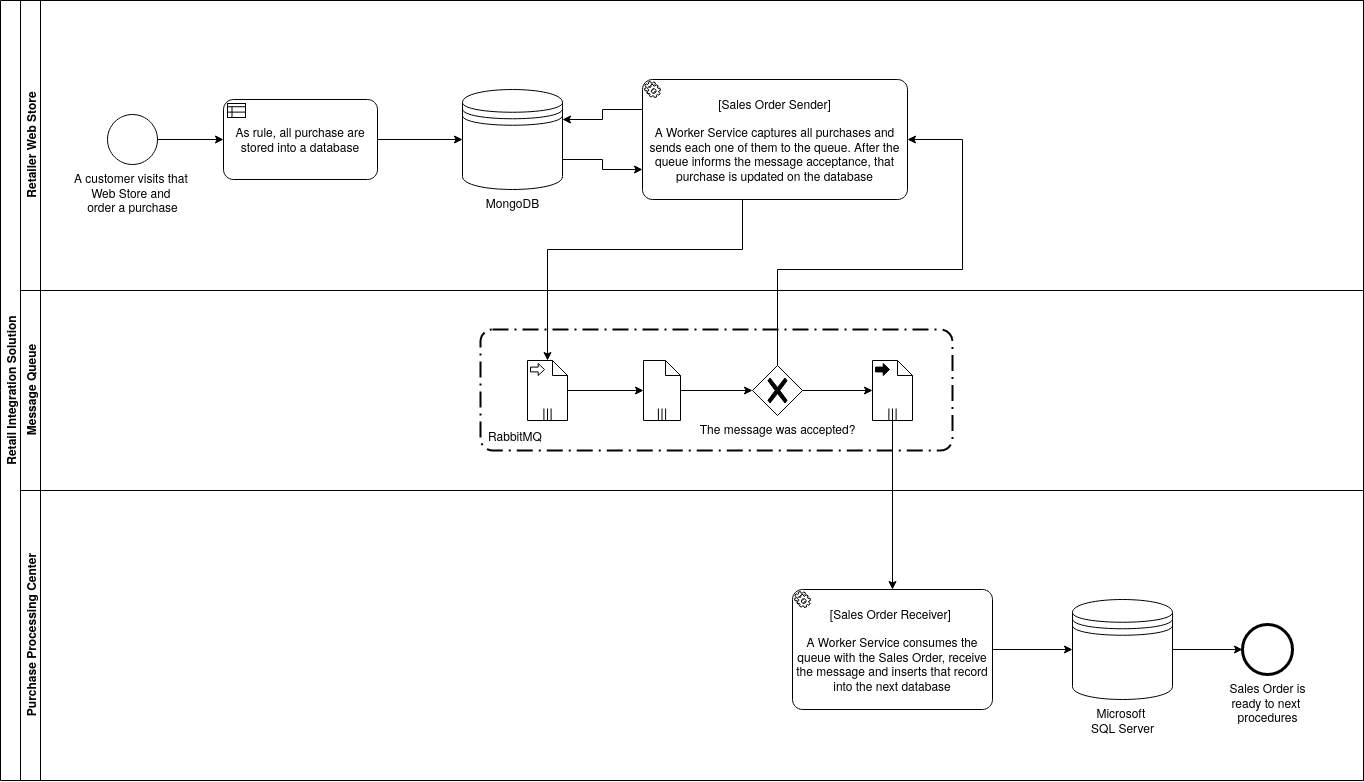

The diagram above was exported from draw.io. Its source (the exported page's mxGraphModel, read from the mxfile embedded in the PNG):
<mxGraphModel dx="1400" dy="599" grid="1" gridSize="10" guides="1" tooltips="1" connect="1" arrows="1" fold="1" page="1" pageScale="1" pageWidth="850" pageHeight="1100" background="none" math="0" shadow="0">
  <root>
    <mxCell id="0" />
    <mxCell id="1" parent="0" />
    <mxCell id="O16gEyj2w2AyVaiM0sGq-22" value="" style="edgeStyle=orthogonalEdgeStyle;html=1;elbow=horizontal;endArrow=none;labelBackgroundColor=none;endSize=12;endFill=0;dashed=1;dashPattern=1 2;exitX=0.5;exitY=0;rounded=0;" parent="1" edge="1">
      <mxGeometry relative="1" as="geometry">
        <mxPoint x="780" y="471.0588235294117" as="targetPoint" />
      </mxGeometry>
    </mxCell>
    <mxCell id="B4Maj7qhUXMHEw5stzwM-51" value="" style="group" vertex="1" connectable="0" parent="1">
      <mxGeometry x="28" y="51" width="1363" height="780" as="geometry" />
    </mxCell>
    <mxCell id="B4Maj7qhUXMHEw5stzwM-33" value="" style="points=[[0.25,0,0],[0.5,0,0],[0.75,0,0],[1,0.25,0],[1,0.5,0],[1,0.75,0],[0.75,1,0],[0.5,1,0],[0.25,1,0],[0,0.75,0],[0,0.5,0],[0,0.25,0]];rounded=1;arcSize=10;dashed=1;strokeColor=#000000;fillColor=none;gradientColor=none;dashPattern=8 3 1 3;strokeWidth=2;whiteSpace=wrap;html=1;container=0;" vertex="1" parent="B4Maj7qhUXMHEw5stzwM-51">
      <mxGeometry x="480" y="329" width="472" height="121" as="geometry" />
    </mxCell>
    <mxCell id="PGFfGJ2WTJvAZ3PCwsHU-18" value="Retail Integration Solution" style="swimlane;html=1;childLayout=stackLayout;resizeParent=1;resizeParentMax=0;horizontal=0;startSize=20;horizontalStack=0;whiteSpace=wrap;shadow=0;container=0;" parent="B4Maj7qhUXMHEw5stzwM-51" vertex="1">
      <mxGeometry width="1363" height="780" as="geometry" />
    </mxCell>
    <mxCell id="PGFfGJ2WTJvAZ3PCwsHU-19" value="&lt;div&gt;Retailer Web Store&lt;/div&gt;" style="swimlane;html=1;startSize=20;horizontal=0;shadow=0;container=0;" parent="B4Maj7qhUXMHEw5stzwM-51" vertex="1">
      <mxGeometry x="20" width="1343" height="290" as="geometry" />
    </mxCell>
    <mxCell id="PGFfGJ2WTJvAZ3PCwsHU-21" value="Purchase Processing Center" style="swimlane;html=1;startSize=20;horizontal=0;shadow=0;container=0;" parent="B4Maj7qhUXMHEw5stzwM-51" vertex="1">
      <mxGeometry x="20" y="490" width="1343" height="290" as="geometry" />
    </mxCell>
    <mxCell id="O16gEyj2w2AyVaiM0sGq-28" value="&lt;div&gt;Sales Order is &lt;br&gt;&lt;/div&gt;&lt;div&gt;ready to next&amp;nbsp;&lt;/div&gt;&lt;div&gt;procedures&lt;br&gt;&lt;/div&gt;" style="points=[[0.145,0.145,0],[0.5,0,0],[0.855,0.145,0],[1,0.5,0],[0.855,0.855,0],[0.5,1,0],[0.145,0.855,0],[0,0.5,0]];shape=mxgraph.bpmn.event;html=1;verticalLabelPosition=bottom;labelBackgroundColor=#ffffff;verticalAlign=top;align=center;perimeter=ellipsePerimeter;outlineConnect=0;aspect=fixed;outline=end;symbol=terminate2;container=0;" parent="PGFfGJ2WTJvAZ3PCwsHU-21" vertex="1">
      <mxGeometry x="1222" y="134" width="50" height="50" as="geometry" />
    </mxCell>
    <mxCell id="B4Maj7qhUXMHEw5stzwM-24" style="edgeStyle=orthogonalEdgeStyle;rounded=0;orthogonalLoop=1;jettySize=auto;html=1;" edge="1" parent="B4Maj7qhUXMHEw5stzwM-51" source="O16gEyj2w2AyVaiM0sGq-29" target="O16gEyj2w2AyVaiM0sGq-28">
      <mxGeometry relative="1" as="geometry">
        <mxPoint x="1167" y="649" as="targetPoint" />
      </mxGeometry>
    </mxCell>
    <mxCell id="O16gEyj2w2AyVaiM0sGq-29" value="&lt;div&gt;Microsoft&amp;nbsp;&lt;/div&gt;&lt;div&gt;SQL Server&lt;/div&gt;" style="shape=datastore;html=1;labelPosition=center;verticalLabelPosition=bottom;align=center;verticalAlign=top;container=0;" parent="B4Maj7qhUXMHEw5stzwM-51" vertex="1">
      <mxGeometry x="1072" y="599" width="100" height="100" as="geometry" />
    </mxCell>
    <mxCell id="B4Maj7qhUXMHEw5stzwM-23" style="edgeStyle=orthogonalEdgeStyle;rounded=0;orthogonalLoop=1;jettySize=auto;html=1;entryX=0;entryY=0.5;entryDx=0;entryDy=0;" edge="1" parent="B4Maj7qhUXMHEw5stzwM-51" source="O16gEyj2w2AyVaiM0sGq-31" target="O16gEyj2w2AyVaiM0sGq-29">
      <mxGeometry relative="1" as="geometry" />
    </mxCell>
    <mxCell id="O16gEyj2w2AyVaiM0sGq-31" value="&lt;div&gt;[Sales Order Receiver]&amp;nbsp;&lt;/div&gt;&lt;div&gt;&lt;br&gt;&lt;/div&gt;&lt;div&gt;A Worker Service consumes the queue with the Sales Order, receive the message and inserts that record into the next database&lt;br&gt;&lt;/div&gt;" style="points=[[0.25,0,0],[0.5,0,0],[0.75,0,0],[1,0.25,0],[1,0.5,0],[1,0.75,0],[0.75,1,0],[0.5,1,0],[0.25,1,0],[0,0.75,0],[0,0.5,0],[0,0.25,0]];shape=mxgraph.bpmn.task;whiteSpace=wrap;rectStyle=rounded;size=10;html=1;container=0;expand=0;collapsible=0;taskMarker=service;" parent="B4Maj7qhUXMHEw5stzwM-51" vertex="1">
      <mxGeometry x="792" y="589" width="200" height="120" as="geometry" />
    </mxCell>
    <mxCell id="B4Maj7qhUXMHEw5stzwM-36" value="" style="group" vertex="1" connectable="0" parent="B4Maj7qhUXMHEw5stzwM-51">
      <mxGeometry x="107" y="89" width="800" height="130" as="geometry" />
    </mxCell>
    <mxCell id="E6cLJSogAl_FzkYVg_Rh-8" value="&lt;div align=&quot;center&quot;&gt;A customer visits that&amp;nbsp;&lt;/div&gt;&lt;div align=&quot;center&quot;&gt;Web Store and&amp;nbsp;&lt;/div&gt;&lt;div align=&quot;center&quot;&gt;order a purchase&lt;br&gt;&lt;/div&gt;" style="points=[[0.145,0.145,0],[0.5,0,0],[0.855,0.145,0],[1,0.5,0],[0.855,0.855,0],[0.5,1,0],[0.145,0.855,0],[0,0.5,0]];shape=mxgraph.bpmn.event;html=1;verticalLabelPosition=bottom;labelBackgroundColor=#ffffff;verticalAlign=top;align=center;perimeter=ellipsePerimeter;outlineConnect=0;aspect=fixed;outline=standard;symbol=general;shadow=0;container=0;" parent="B4Maj7qhUXMHEw5stzwM-36" vertex="1">
      <mxGeometry y="25" width="50" height="50" as="geometry" />
    </mxCell>
    <mxCell id="B4Maj7qhUXMHEw5stzwM-50" style="edgeStyle=orthogonalEdgeStyle;rounded=0;orthogonalLoop=1;jettySize=auto;html=1;exitX=0;exitY=0.25;exitDx=0;exitDy=0;exitPerimeter=0;entryX=1;entryY=0.3;entryDx=0;entryDy=0;" edge="1" parent="B4Maj7qhUXMHEw5stzwM-36" source="O16gEyj2w2AyVaiM0sGq-35" target="2g49esJUMZpDfiATsdgb-1">
      <mxGeometry relative="1" as="geometry" />
    </mxCell>
    <mxCell id="O16gEyj2w2AyVaiM0sGq-35" value="&lt;div&gt;[Sales Order Sender]&lt;/div&gt;&lt;div&gt;&lt;br&gt;&lt;/div&gt;&lt;div&gt;A Worker Service captures all purchases and sends each one of them to the queue. After the queue informs the message acceptance, that purchase is updated on the database&lt;br&gt;&lt;/div&gt;" style="points=[[0.25,0,0],[0.5,0,0],[0.75,0,0],[1,0.25,0],[1,0.5,0],[1,0.75,0],[0.75,1,0],[0.5,1,0],[0.25,1,0],[0,0.75,0],[0,0.5,0],[0,0.25,0]];shape=mxgraph.bpmn.task;whiteSpace=wrap;rectStyle=rounded;size=10;html=1;container=0;expand=0;collapsible=0;taskMarker=service;" parent="B4Maj7qhUXMHEw5stzwM-36" vertex="1">
      <mxGeometry x="535" y="-10" width="265" height="120" as="geometry" />
    </mxCell>
    <mxCell id="ovFkwHKtQj85kxZjE0Ws-1" value="As rule, all purchase are stored into a database" style="points=[[0.25,0,0],[0.5,0,0],[0.75,0,0],[1,0.25,0],[1,0.5,0],[1,0.75,0],[0.75,1,0],[0.5,1,0],[0.25,1,0],[0,0.75,0],[0,0.5,0],[0,0.25,0]];shape=mxgraph.bpmn.task;whiteSpace=wrap;rectStyle=rounded;size=10;html=1;container=0;expand=0;collapsible=0;taskMarker=businessRule;" parent="B4Maj7qhUXMHEw5stzwM-36" vertex="1">
      <mxGeometry x="116" y="10" width="154" height="80" as="geometry" />
    </mxCell>
    <mxCell id="2g49esJUMZpDfiATsdgb-1" value="MongoDB" style="shape=datastore;html=1;labelPosition=center;verticalLabelPosition=bottom;align=center;verticalAlign=top;container=0;" parent="B4Maj7qhUXMHEw5stzwM-36" vertex="1">
      <mxGeometry x="355" width="100" height="100" as="geometry" />
    </mxCell>
    <mxCell id="B4Maj7qhUXMHEw5stzwM-32" style="edgeStyle=orthogonalEdgeStyle;rounded=0;orthogonalLoop=1;jettySize=auto;html=1;" edge="1" parent="B4Maj7qhUXMHEw5stzwM-36" source="E6cLJSogAl_FzkYVg_Rh-8" target="ovFkwHKtQj85kxZjE0Ws-1">
      <mxGeometry relative="1" as="geometry" />
    </mxCell>
    <mxCell id="B4Maj7qhUXMHEw5stzwM-28" style="edgeStyle=orthogonalEdgeStyle;rounded=0;orthogonalLoop=1;jettySize=auto;html=1;entryX=0;entryY=0.5;entryDx=0;entryDy=0;" edge="1" parent="B4Maj7qhUXMHEw5stzwM-36" source="ovFkwHKtQj85kxZjE0Ws-1" target="2g49esJUMZpDfiATsdgb-1">
      <mxGeometry relative="1" as="geometry" />
    </mxCell>
    <mxCell id="B4Maj7qhUXMHEw5stzwM-29" style="edgeStyle=orthogonalEdgeStyle;rounded=0;orthogonalLoop=1;jettySize=auto;html=1;entryX=0;entryY=0.75;entryDx=0;entryDy=0;entryPerimeter=0;exitX=1;exitY=0.7;exitDx=0;exitDy=0;" edge="1" parent="B4Maj7qhUXMHEw5stzwM-36" source="2g49esJUMZpDfiATsdgb-1" target="O16gEyj2w2AyVaiM0sGq-35">
      <mxGeometry relative="1" as="geometry" />
    </mxCell>
    <mxCell id="B4Maj7qhUXMHEw5stzwM-10" value="" style="shape=mxgraph.bpmn.data;labelPosition=center;verticalLabelPosition=bottom;align=center;verticalAlign=top;size=15;html=1;bpmnTransferType=none;isCollection=1;container=0;" vertex="1" parent="B4Maj7qhUXMHEw5stzwM-51">
      <mxGeometry x="643" y="360" width="37" height="60" as="geometry" />
    </mxCell>
    <mxCell id="B4Maj7qhUXMHEw5stzwM-5" value="" style="shape=mxgraph.bpmn.data;labelPosition=center;verticalLabelPosition=bottom;align=center;verticalAlign=top;size=15;html=1;bpmnTransferType=input;isCollection=1;container=0;" vertex="1" parent="B4Maj7qhUXMHEw5stzwM-51">
      <mxGeometry x="527" y="360" width="40" height="60" as="geometry" />
    </mxCell>
    <mxCell id="B4Maj7qhUXMHEw5stzwM-49" style="edgeStyle=orthogonalEdgeStyle;rounded=0;orthogonalLoop=1;jettySize=auto;html=1;" edge="1" parent="B4Maj7qhUXMHEw5stzwM-51" source="B4Maj7qhUXMHEw5stzwM-6" target="O16gEyj2w2AyVaiM0sGq-31">
      <mxGeometry relative="1" as="geometry" />
    </mxCell>
    <mxCell id="B4Maj7qhUXMHEw5stzwM-6" value="" style="shape=mxgraph.bpmn.data;labelPosition=center;verticalLabelPosition=bottom;align=center;verticalAlign=top;size=15;html=1;bpmnTransferType=output;isCollection=1;container=0;" vertex="1" parent="B4Maj7qhUXMHEw5stzwM-51">
      <mxGeometry x="872" y="360" width="40" height="60" as="geometry" />
    </mxCell>
    <mxCell id="B4Maj7qhUXMHEw5stzwM-34" value="RabbitMQ" style="text;html=1;strokeColor=none;fillColor=none;align=center;verticalAlign=middle;whiteSpace=wrap;rounded=0;container=0;" vertex="1" parent="B4Maj7qhUXMHEw5stzwM-51">
      <mxGeometry x="475" y="420" width="80" height="30" as="geometry" />
    </mxCell>
    <mxCell id="B4Maj7qhUXMHEw5stzwM-20" style="edgeStyle=orthogonalEdgeStyle;rounded=0;orthogonalLoop=1;jettySize=auto;html=1;" edge="1" parent="B4Maj7qhUXMHEw5stzwM-51" source="B4Maj7qhUXMHEw5stzwM-5" target="B4Maj7qhUXMHEw5stzwM-10">
      <mxGeometry relative="1" as="geometry" />
    </mxCell>
    <mxCell id="PGFfGJ2WTJvAZ3PCwsHU-20" value="&lt;div&gt;Message Queue&lt;/div&gt;" style="swimlane;html=1;startSize=20;horizontal=0;shadow=0;container=0;" parent="B4Maj7qhUXMHEw5stzwM-51" vertex="1">
      <mxGeometry x="20" y="290" width="1343" height="200" as="geometry" />
    </mxCell>
    <mxCell id="B4Maj7qhUXMHEw5stzwM-39" value="The message was accepted?" style="points=[[0.25,0.25,0],[0.5,0,0],[0.75,0.25,0],[1,0.5,0],[0.75,0.75,0],[0.5,1,0],[0.25,0.75,0],[0,0.5,0]];shape=mxgraph.bpmn.gateway2;html=1;verticalLabelPosition=bottom;labelBackgroundColor=#ffffff;verticalAlign=top;align=center;perimeter=rhombusPerimeter;outlineConnect=0;outline=none;symbol=none;gwType=exclusive;" vertex="1" parent="PGFfGJ2WTJvAZ3PCwsHU-20">
      <mxGeometry x="732" y="75" width="50" height="50" as="geometry" />
    </mxCell>
    <mxCell id="B4Maj7qhUXMHEw5stzwM-46" style="edgeStyle=orthogonalEdgeStyle;rounded=0;orthogonalLoop=1;jettySize=auto;html=1;" edge="1" parent="B4Maj7qhUXMHEw5stzwM-51" source="B4Maj7qhUXMHEw5stzwM-39" target="B4Maj7qhUXMHEw5stzwM-6">
      <mxGeometry relative="1" as="geometry" />
    </mxCell>
    <mxCell id="B4Maj7qhUXMHEw5stzwM-47" style="edgeStyle=orthogonalEdgeStyle;rounded=0;orthogonalLoop=1;jettySize=auto;html=1;" edge="1" parent="B4Maj7qhUXMHEw5stzwM-51" source="O16gEyj2w2AyVaiM0sGq-35" target="B4Maj7qhUXMHEw5stzwM-5">
      <mxGeometry relative="1" as="geometry">
        <Array as="points">
          <mxPoint x="742" y="249" />
          <mxPoint x="547" y="249" />
        </Array>
      </mxGeometry>
    </mxCell>
    <mxCell id="B4Maj7qhUXMHEw5stzwM-45" style="edgeStyle=orthogonalEdgeStyle;rounded=0;orthogonalLoop=1;jettySize=auto;html=1;" edge="1" parent="B4Maj7qhUXMHEw5stzwM-51" source="B4Maj7qhUXMHEw5stzwM-10" target="B4Maj7qhUXMHEw5stzwM-39">
      <mxGeometry relative="1" as="geometry" />
    </mxCell>
    <mxCell id="B4Maj7qhUXMHEw5stzwM-48" style="edgeStyle=orthogonalEdgeStyle;rounded=0;orthogonalLoop=1;jettySize=auto;html=1;entryX=1;entryY=0.5;entryDx=0;entryDy=0;entryPerimeter=0;" edge="1" parent="B4Maj7qhUXMHEw5stzwM-51" source="B4Maj7qhUXMHEw5stzwM-39" target="O16gEyj2w2AyVaiM0sGq-35">
      <mxGeometry relative="1" as="geometry">
        <Array as="points">
          <mxPoint x="777" y="269" />
          <mxPoint x="962" y="269" />
          <mxPoint x="962" y="139" />
        </Array>
      </mxGeometry>
    </mxCell>
  </root>
</mxGraphModel>